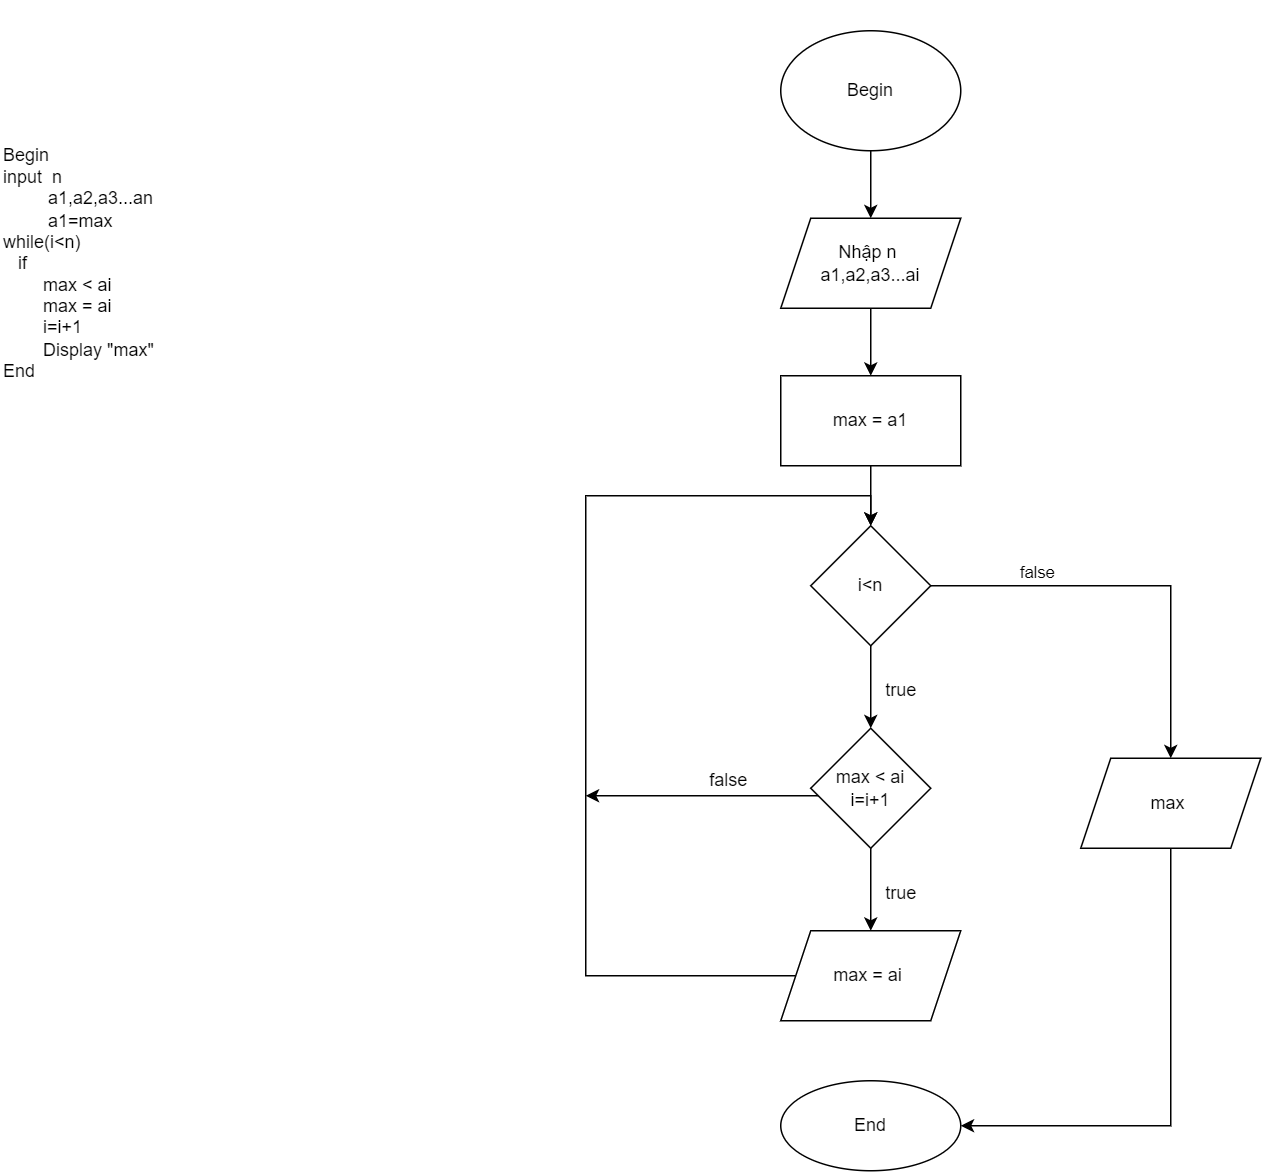

The diagram above was exported from draw.io. Its source (the exported page's mxGraphModel, read from the mxfile embedded in the PNG):
<mxGraphModel dx="1865" dy="539" grid="1" gridSize="10" guides="1" tooltips="1" connect="1" arrows="1" fold="1" page="1" pageScale="1" pageWidth="827" pageHeight="1169" math="0" shadow="0">
  <root>
    <mxCell id="0" />
    <mxCell id="1" parent="0" />
    <mxCell id="HFyxN6nLob5yt538N-X2-1" value="Begin&lt;br&gt;input&amp;nbsp; n&lt;br&gt;&lt;span style=&quot;white-space: pre;&quot;&gt;&#09;&lt;/span&gt;&amp;nbsp;a1,a2,a3...an&lt;br&gt;&lt;span style=&quot;white-space: pre;&quot;&gt;&#09;&lt;/span&gt;&amp;nbsp;a1=max&amp;nbsp;&lt;br&gt;while(i&amp;lt;n)&lt;br&gt;&amp;nbsp; &amp;nbsp;if&amp;nbsp;&lt;br&gt;&lt;span style=&quot;white-space: pre;&quot;&gt;&#09;&lt;/span&gt;max &amp;lt; ai&lt;br&gt;&lt;span style=&quot;white-space: pre;&quot;&gt;&#09;&lt;/span&gt;max = ai&lt;span style=&quot;white-space: pre;&quot;&gt; &lt;br&gt;&lt;span style=&quot;white-space: pre;&quot;&gt;&#09;&lt;/span&gt;i=i+1 &lt;br&gt;&lt;span style=&quot;white-space: pre;&quot;&gt;&#09;&lt;/span&gt;Display &quot;max&quot;&lt;br&gt;End&#09;&lt;/span&gt;" style="text;html=1;strokeColor=none;fillColor=none;align=left;verticalAlign=middle;whiteSpace=wrap;rounded=0;" vertex="1" parent="1">
      <mxGeometry x="-100" y="60" width="310" height="350" as="geometry" />
    </mxCell>
    <mxCell id="HFyxN6nLob5yt538N-X2-5" value="" style="edgeStyle=orthogonalEdgeStyle;rounded=0;orthogonalLoop=1;jettySize=auto;html=1;" edge="1" parent="1" source="HFyxN6nLob5yt538N-X2-3" target="HFyxN6nLob5yt538N-X2-4">
      <mxGeometry relative="1" as="geometry" />
    </mxCell>
    <mxCell id="HFyxN6nLob5yt538N-X2-3" value="Begin" style="ellipse;whiteSpace=wrap;html=1;" vertex="1" parent="1">
      <mxGeometry x="420" y="80" width="120" height="80" as="geometry" />
    </mxCell>
    <mxCell id="HFyxN6nLob5yt538N-X2-7" value="" style="edgeStyle=orthogonalEdgeStyle;rounded=0;orthogonalLoop=1;jettySize=auto;html=1;" edge="1" parent="1" source="HFyxN6nLob5yt538N-X2-4" target="HFyxN6nLob5yt538N-X2-6">
      <mxGeometry relative="1" as="geometry" />
    </mxCell>
    <mxCell id="HFyxN6nLob5yt538N-X2-4" value="Nhập n&amp;nbsp;&lt;br&gt;a1,a2,a3...ai" style="shape=parallelogram;perimeter=parallelogramPerimeter;whiteSpace=wrap;html=1;fixedSize=1;" vertex="1" parent="1">
      <mxGeometry x="420" y="205" width="120" height="60" as="geometry" />
    </mxCell>
    <mxCell id="HFyxN6nLob5yt538N-X2-9" value="" style="edgeStyle=orthogonalEdgeStyle;rounded=0;orthogonalLoop=1;jettySize=auto;html=1;" edge="1" parent="1" source="HFyxN6nLob5yt538N-X2-6" target="HFyxN6nLob5yt538N-X2-8">
      <mxGeometry relative="1" as="geometry" />
    </mxCell>
    <mxCell id="HFyxN6nLob5yt538N-X2-6" value="max = a1" style="whiteSpace=wrap;html=1;" vertex="1" parent="1">
      <mxGeometry x="420" y="310" width="120" height="60" as="geometry" />
    </mxCell>
    <mxCell id="HFyxN6nLob5yt538N-X2-11" value="" style="edgeStyle=orthogonalEdgeStyle;rounded=0;orthogonalLoop=1;jettySize=auto;html=1;" edge="1" parent="1" source="HFyxN6nLob5yt538N-X2-8" target="HFyxN6nLob5yt538N-X2-10">
      <mxGeometry relative="1" as="geometry" />
    </mxCell>
    <mxCell id="HFyxN6nLob5yt538N-X2-18" value="false" style="edgeLabel;html=1;align=center;verticalAlign=middle;resizable=0;points=[];" vertex="1" connectable="0" parent="HFyxN6nLob5yt538N-X2-11">
      <mxGeometry x="-0.5578" y="1" relative="1" as="geometry">
        <mxPoint x="9" y="-9" as="offset" />
      </mxGeometry>
    </mxCell>
    <mxCell id="HFyxN6nLob5yt538N-X2-15" value="" style="edgeStyle=orthogonalEdgeStyle;rounded=0;orthogonalLoop=1;jettySize=auto;html=1;" edge="1" parent="1" source="HFyxN6nLob5yt538N-X2-8" target="HFyxN6nLob5yt538N-X2-14">
      <mxGeometry relative="1" as="geometry" />
    </mxCell>
    <mxCell id="HFyxN6nLob5yt538N-X2-8" value="i&amp;lt;n" style="rhombus;whiteSpace=wrap;html=1;" vertex="1" parent="1">
      <mxGeometry x="440" y="410" width="80" height="80" as="geometry" />
    </mxCell>
    <mxCell id="HFyxN6nLob5yt538N-X2-27" style="edgeStyle=orthogonalEdgeStyle;rounded=0;orthogonalLoop=1;jettySize=auto;html=1;exitX=0.5;exitY=1;exitDx=0;exitDy=0;entryX=1;entryY=0.5;entryDx=0;entryDy=0;" edge="1" parent="1" source="HFyxN6nLob5yt538N-X2-10" target="HFyxN6nLob5yt538N-X2-23">
      <mxGeometry relative="1" as="geometry" />
    </mxCell>
    <mxCell id="HFyxN6nLob5yt538N-X2-10" value="max&amp;nbsp;" style="shape=parallelogram;perimeter=parallelogramPerimeter;whiteSpace=wrap;html=1;fixedSize=1;" vertex="1" parent="1">
      <mxGeometry x="620" y="565" width="120" height="60" as="geometry" />
    </mxCell>
    <mxCell id="HFyxN6nLob5yt538N-X2-13" value="false" style="text;html=1;align=center;verticalAlign=middle;resizable=0;points=[];autosize=1;strokeColor=none;fillColor=none;" vertex="1" parent="1">
      <mxGeometry x="360" y="565" width="50" height="30" as="geometry" />
    </mxCell>
    <mxCell id="HFyxN6nLob5yt538N-X2-22" value="" style="edgeStyle=orthogonalEdgeStyle;rounded=0;orthogonalLoop=1;jettySize=auto;html=1;" edge="1" parent="1" source="HFyxN6nLob5yt538N-X2-14" target="HFyxN6nLob5yt538N-X2-21">
      <mxGeometry relative="1" as="geometry" />
    </mxCell>
    <mxCell id="HFyxN6nLob5yt538N-X2-26" style="edgeStyle=orthogonalEdgeStyle;rounded=0;orthogonalLoop=1;jettySize=auto;html=1;exitX=0;exitY=0.5;exitDx=0;exitDy=0;" edge="1" parent="1" source="HFyxN6nLob5yt538N-X2-14">
      <mxGeometry relative="1" as="geometry">
        <mxPoint x="290" y="590" as="targetPoint" />
        <Array as="points">
          <mxPoint x="450" y="585" />
          <mxPoint x="450" y="590" />
        </Array>
      </mxGeometry>
    </mxCell>
    <mxCell id="HFyxN6nLob5yt538N-X2-14" value="max &amp;lt; ai&lt;br&gt;i=i+1" style="rhombus;whiteSpace=wrap;html=1;" vertex="1" parent="1">
      <mxGeometry x="440" y="545" width="80" height="80" as="geometry" />
    </mxCell>
    <mxCell id="HFyxN6nLob5yt538N-X2-20" value="true" style="text;html=1;align=center;verticalAlign=middle;resizable=0;points=[];autosize=1;strokeColor=none;fillColor=none;" vertex="1" parent="1">
      <mxGeometry x="480" y="505" width="40" height="30" as="geometry" />
    </mxCell>
    <mxCell id="HFyxN6nLob5yt538N-X2-25" style="edgeStyle=orthogonalEdgeStyle;rounded=0;orthogonalLoop=1;jettySize=auto;html=1;exitX=0;exitY=0.5;exitDx=0;exitDy=0;" edge="1" parent="1" source="HFyxN6nLob5yt538N-X2-21" target="HFyxN6nLob5yt538N-X2-8">
      <mxGeometry relative="1" as="geometry">
        <mxPoint x="340" y="440" as="targetPoint" />
        <Array as="points">
          <mxPoint x="290" y="710" />
          <mxPoint x="290" y="390" />
          <mxPoint x="480" y="390" />
        </Array>
      </mxGeometry>
    </mxCell>
    <mxCell id="HFyxN6nLob5yt538N-X2-21" value="max = ai&amp;nbsp;" style="shape=parallelogram;perimeter=parallelogramPerimeter;whiteSpace=wrap;html=1;fixedSize=1;" vertex="1" parent="1">
      <mxGeometry x="420" y="680" width="120" height="60" as="geometry" />
    </mxCell>
    <mxCell id="HFyxN6nLob5yt538N-X2-23" value="End" style="ellipse;whiteSpace=wrap;html=1;" vertex="1" parent="1">
      <mxGeometry x="420" y="780" width="120" height="60" as="geometry" />
    </mxCell>
    <mxCell id="HFyxN6nLob5yt538N-X2-29" value="true" style="text;html=1;align=center;verticalAlign=middle;resizable=0;points=[];autosize=1;strokeColor=none;fillColor=none;" vertex="1" parent="1">
      <mxGeometry x="480" y="640" width="40" height="30" as="geometry" />
    </mxCell>
  </root>
</mxGraphModel>